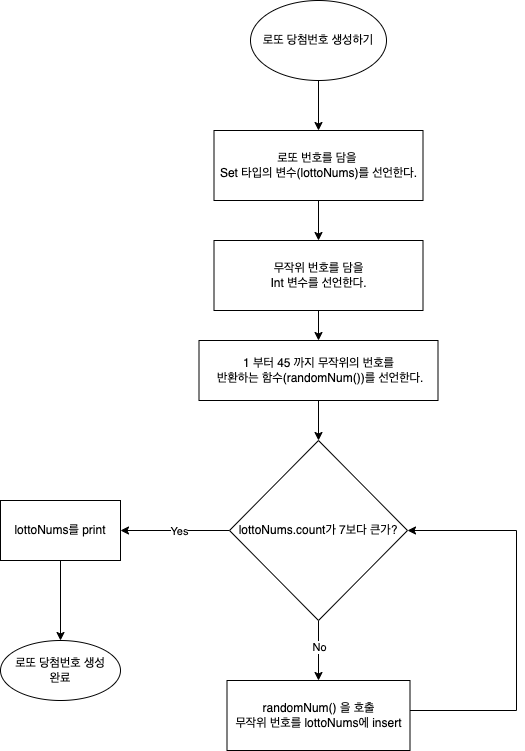

The diagram above was exported from draw.io. Its source (the exported page's mxGraphModel, read from the mxfile embedded in the PNG):
<mxGraphModel dx="946" dy="529" grid="1" gridSize="10" guides="1" tooltips="1" connect="1" arrows="1" fold="1" page="1" pageScale="1" pageWidth="827" pageHeight="1169" math="0" shadow="0">
  <root>
    <mxCell id="WIyWlLk6GJQsqaUBKTNV-0" />
    <mxCell id="WIyWlLk6GJQsqaUBKTNV-1" parent="WIyWlLk6GJQsqaUBKTNV-0" />
    <mxCell id="1QHhE9Kyg5Lvc3PoFP4F-2" value="" style="edgeStyle=orthogonalEdgeStyle;rounded=0;orthogonalLoop=1;jettySize=auto;html=1;" parent="WIyWlLk6GJQsqaUBKTNV-1" source="1QHhE9Kyg5Lvc3PoFP4F-0" target="1QHhE9Kyg5Lvc3PoFP4F-1" edge="1">
      <mxGeometry relative="1" as="geometry" />
    </mxCell>
    <mxCell id="1QHhE9Kyg5Lvc3PoFP4F-0" value="로또 당첨번호 생성하기" style="ellipse;whiteSpace=wrap;html=1;" parent="WIyWlLk6GJQsqaUBKTNV-1" vertex="1">
      <mxGeometry x="354" y="40" width="136" height="80" as="geometry" />
    </mxCell>
    <mxCell id="yl35rNRD3gAjiQ_R-Gh4-1" value="" style="edgeStyle=orthogonalEdgeStyle;rounded=0;orthogonalLoop=1;jettySize=auto;html=1;" edge="1" parent="WIyWlLk6GJQsqaUBKTNV-1" source="1QHhE9Kyg5Lvc3PoFP4F-1" target="yl35rNRD3gAjiQ_R-Gh4-0">
      <mxGeometry relative="1" as="geometry" />
    </mxCell>
    <mxCell id="1QHhE9Kyg5Lvc3PoFP4F-1" value="로또 번호를 담을 &lt;br&gt;Set 타입의 변수(lottoNums)를 선언한다." style="whiteSpace=wrap;html=1;" parent="WIyWlLk6GJQsqaUBKTNV-1" vertex="1">
      <mxGeometry x="317.5" y="170" width="209" height="70" as="geometry" />
    </mxCell>
    <mxCell id="1QHhE9Kyg5Lvc3PoFP4F-6" value="" style="edgeStyle=orthogonalEdgeStyle;rounded=0;orthogonalLoop=1;jettySize=auto;html=1;entryX=0.5;entryY=0;entryDx=0;entryDy=0;" parent="WIyWlLk6GJQsqaUBKTNV-1" source="1QHhE9Kyg5Lvc3PoFP4F-3" target="yl35rNRD3gAjiQ_R-Gh4-3" edge="1">
      <mxGeometry relative="1" as="geometry">
        <mxPoint x="422" y="480" as="targetPoint" />
      </mxGeometry>
    </mxCell>
    <mxCell id="1QHhE9Kyg5Lvc3PoFP4F-3" value="1 부터 45 까지 무작위의 번호를&lt;br&gt;&amp;nbsp;반환하는 함수(randomNum())를 선언한다." style="whiteSpace=wrap;html=1;" parent="WIyWlLk6GJQsqaUBKTNV-1" vertex="1">
      <mxGeometry x="302.5" y="380" width="239" height="60" as="geometry" />
    </mxCell>
    <mxCell id="yl35rNRD3gAjiQ_R-Gh4-2" value="" style="edgeStyle=orthogonalEdgeStyle;rounded=0;orthogonalLoop=1;jettySize=auto;html=1;" edge="1" parent="WIyWlLk6GJQsqaUBKTNV-1" source="yl35rNRD3gAjiQ_R-Gh4-0" target="1QHhE9Kyg5Lvc3PoFP4F-3">
      <mxGeometry relative="1" as="geometry" />
    </mxCell>
    <mxCell id="yl35rNRD3gAjiQ_R-Gh4-0" value="무작위 번호를 담을&lt;br&gt;Int 변수를 선언한다." style="whiteSpace=wrap;html=1;" vertex="1" parent="WIyWlLk6GJQsqaUBKTNV-1">
      <mxGeometry x="317.5" y="280" width="209" height="70" as="geometry" />
    </mxCell>
    <mxCell id="yl35rNRD3gAjiQ_R-Gh4-5" value="" style="edgeStyle=orthogonalEdgeStyle;rounded=0;orthogonalLoop=1;jettySize=auto;html=1;" edge="1" parent="WIyWlLk6GJQsqaUBKTNV-1" source="yl35rNRD3gAjiQ_R-Gh4-3" target="yl35rNRD3gAjiQ_R-Gh4-4">
      <mxGeometry relative="1" as="geometry" />
    </mxCell>
    <mxCell id="yl35rNRD3gAjiQ_R-Gh4-6" value="No" style="edgeLabel;html=1;align=center;verticalAlign=middle;resizable=0;points=[];" vertex="1" connectable="0" parent="yl35rNRD3gAjiQ_R-Gh4-5">
      <mxGeometry x="-0.1193" relative="1" as="geometry">
        <mxPoint as="offset" />
      </mxGeometry>
    </mxCell>
    <mxCell id="yl35rNRD3gAjiQ_R-Gh4-10" value="" style="edgeStyle=orthogonalEdgeStyle;rounded=0;orthogonalLoop=1;jettySize=auto;html=1;" edge="1" parent="WIyWlLk6GJQsqaUBKTNV-1" source="yl35rNRD3gAjiQ_R-Gh4-3" target="yl35rNRD3gAjiQ_R-Gh4-9">
      <mxGeometry relative="1" as="geometry" />
    </mxCell>
    <mxCell id="yl35rNRD3gAjiQ_R-Gh4-11" value="Yes" style="edgeLabel;html=1;align=center;verticalAlign=middle;resizable=0;points=[];" vertex="1" connectable="0" parent="yl35rNRD3gAjiQ_R-Gh4-10">
      <mxGeometry x="-0.0642" relative="1" as="geometry">
        <mxPoint as="offset" />
      </mxGeometry>
    </mxCell>
    <mxCell id="yl35rNRD3gAjiQ_R-Gh4-3" value="&lt;span&gt;lottoNums.count가 7보다 큰가?&lt;/span&gt;" style="rhombus;whiteSpace=wrap;html=1;" vertex="1" parent="WIyWlLk6GJQsqaUBKTNV-1">
      <mxGeometry x="333" y="480" width="178" height="180" as="geometry" />
    </mxCell>
    <mxCell id="yl35rNRD3gAjiQ_R-Gh4-8" value="" style="edgeStyle=orthogonalEdgeStyle;rounded=0;orthogonalLoop=1;jettySize=auto;html=1;entryX=1;entryY=0.5;entryDx=0;entryDy=0;" edge="1" parent="WIyWlLk6GJQsqaUBKTNV-1" source="yl35rNRD3gAjiQ_R-Gh4-4" target="yl35rNRD3gAjiQ_R-Gh4-3">
      <mxGeometry relative="1" as="geometry">
        <mxPoint x="672" y="750" as="targetPoint" />
        <Array as="points">
          <mxPoint x="620" y="750" />
          <mxPoint x="620" y="570" />
        </Array>
      </mxGeometry>
    </mxCell>
    <mxCell id="yl35rNRD3gAjiQ_R-Gh4-4" value="randomNum() 을 호출&lt;br&gt;무작위 번호를 lottoNums에 insert" style="whiteSpace=wrap;html=1;" vertex="1" parent="WIyWlLk6GJQsqaUBKTNV-1">
      <mxGeometry x="330.5" y="720" width="183" height="70" as="geometry" />
    </mxCell>
    <mxCell id="yl35rNRD3gAjiQ_R-Gh4-13" value="" style="edgeStyle=orthogonalEdgeStyle;rounded=0;orthogonalLoop=1;jettySize=auto;html=1;" edge="1" parent="WIyWlLk6GJQsqaUBKTNV-1" source="yl35rNRD3gAjiQ_R-Gh4-9" target="yl35rNRD3gAjiQ_R-Gh4-12">
      <mxGeometry relative="1" as="geometry" />
    </mxCell>
    <mxCell id="yl35rNRD3gAjiQ_R-Gh4-9" value="lottoNums를 print" style="whiteSpace=wrap;html=1;" vertex="1" parent="WIyWlLk6GJQsqaUBKTNV-1">
      <mxGeometry x="104" y="540" width="120" height="60" as="geometry" />
    </mxCell>
    <mxCell id="yl35rNRD3gAjiQ_R-Gh4-12" value="로또 당첨번호 생성&lt;br&gt;완료" style="ellipse;whiteSpace=wrap;html=1;" vertex="1" parent="WIyWlLk6GJQsqaUBKTNV-1">
      <mxGeometry x="104" y="680" width="120" height="60" as="geometry" />
    </mxCell>
  </root>
</mxGraphModel>